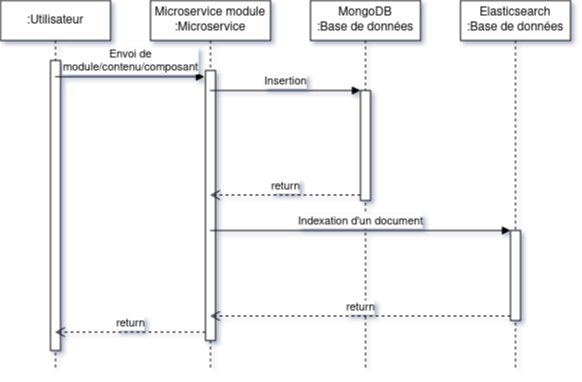

The diagram above was exported from draw.io. Its source (the exported page's mxGraphModel, read from the mxfile embedded in the PNG):
<mxGraphModel dx="1102" dy="608" grid="1" gridSize="10" guides="1" tooltips="1" connect="1" arrows="1" fold="1" page="1" pageScale="1" pageWidth="827" pageHeight="1169" math="0" shadow="0">
  <root>
    <mxCell id="0" />
    <mxCell id="1" parent="0" />
    <mxCell id="_dlL-1ojbGocplUovYjh-1" value=":Utilisateur" style="shape=umlLifeline;perimeter=lifelinePerimeter;whiteSpace=wrap;html=1;container=1;collapsible=0;recursiveResize=0;outlineConnect=0;" vertex="1" parent="1">
      <mxGeometry x="60" y="120" width="110" height="370" as="geometry" />
    </mxCell>
    <mxCell id="_dlL-1ojbGocplUovYjh-8" value="" style="html=1;points=[];perimeter=orthogonalPerimeter;" vertex="1" parent="_dlL-1ojbGocplUovYjh-1">
      <mxGeometry x="50" y="60" width="10" height="290" as="geometry" />
    </mxCell>
    <mxCell id="_dlL-1ojbGocplUovYjh-2" value="&lt;div&gt;Microservice module&lt;/div&gt;&lt;div&gt;:Microservice&lt;br&gt;&lt;/div&gt;" style="shape=umlLifeline;perimeter=lifelinePerimeter;whiteSpace=wrap;html=1;container=1;collapsible=0;recursiveResize=0;outlineConnect=0;" vertex="1" parent="1">
      <mxGeometry x="210" y="120" width="120" height="370" as="geometry" />
    </mxCell>
    <mxCell id="_dlL-1ojbGocplUovYjh-5" value="" style="html=1;points=[];perimeter=orthogonalPerimeter;" vertex="1" parent="_dlL-1ojbGocplUovYjh-2">
      <mxGeometry x="55" y="70" width="10" height="270" as="geometry" />
    </mxCell>
    <mxCell id="_dlL-1ojbGocplUovYjh-3" value="&lt;div&gt;MongoDB&lt;/div&gt;&lt;div&gt;:Base de données&lt;br&gt;&lt;/div&gt;" style="shape=umlLifeline;perimeter=lifelinePerimeter;whiteSpace=wrap;html=1;container=1;collapsible=0;recursiveResize=0;outlineConnect=0;" vertex="1" parent="1">
      <mxGeometry x="370" y="120" width="110" height="370" as="geometry" />
    </mxCell>
    <mxCell id="_dlL-1ojbGocplUovYjh-9" value="" style="html=1;points=[];perimeter=orthogonalPerimeter;" vertex="1" parent="_dlL-1ojbGocplUovYjh-3">
      <mxGeometry x="50" y="90" width="10" height="110" as="geometry" />
    </mxCell>
    <mxCell id="_dlL-1ojbGocplUovYjh-4" value="&lt;div&gt;Elasticsearch&lt;/div&gt;&lt;div&gt;:Base de données&lt;br&gt;&lt;/div&gt;" style="shape=umlLifeline;perimeter=lifelinePerimeter;whiteSpace=wrap;html=1;container=1;collapsible=0;recursiveResize=0;outlineConnect=0;" vertex="1" parent="1">
      <mxGeometry x="520" y="120" width="110" height="370" as="geometry" />
    </mxCell>
    <mxCell id="_dlL-1ojbGocplUovYjh-12" value="" style="html=1;points=[];perimeter=orthogonalPerimeter;" vertex="1" parent="_dlL-1ojbGocplUovYjh-4">
      <mxGeometry x="50" y="230" width="10" height="90" as="geometry" />
    </mxCell>
    <mxCell id="_dlL-1ojbGocplUovYjh-7" value="return" style="html=1;verticalAlign=bottom;endArrow=open;dashed=1;endSize=8;exitX=0;exitY=0.969;rounded=0;exitDx=0;exitDy=0;exitPerimeter=0;" edge="1" source="_dlL-1ojbGocplUovYjh-5" parent="1" target="_dlL-1ojbGocplUovYjh-1">
      <mxGeometry relative="1" as="geometry">
        <mxPoint x="190" y="266" as="targetPoint" />
      </mxGeometry>
    </mxCell>
    <mxCell id="_dlL-1ojbGocplUovYjh-6" value="Envoi de &lt;br&gt;module/contenu/composant" style="html=1;verticalAlign=bottom;endArrow=block;entryX=-0.1;entryY=0.023;rounded=0;entryDx=0;entryDy=0;entryPerimeter=0;" edge="1" target="_dlL-1ojbGocplUovYjh-5" parent="1" source="_dlL-1ojbGocplUovYjh-1">
      <mxGeometry relative="1" as="geometry">
        <mxPoint x="190" y="190" as="sourcePoint" />
      </mxGeometry>
    </mxCell>
    <mxCell id="_dlL-1ojbGocplUovYjh-10" value="Insertion" style="html=1;verticalAlign=bottom;endArrow=block;entryX=0;entryY=0;rounded=0;" edge="1" target="_dlL-1ojbGocplUovYjh-9" parent="1" source="_dlL-1ojbGocplUovYjh-2">
      <mxGeometry relative="1" as="geometry">
        <mxPoint x="350" y="210" as="sourcePoint" />
      </mxGeometry>
    </mxCell>
    <mxCell id="_dlL-1ojbGocplUovYjh-11" value="return" style="html=1;verticalAlign=bottom;endArrow=open;dashed=1;endSize=8;exitX=0;exitY=0.95;rounded=0;" edge="1" source="_dlL-1ojbGocplUovYjh-9" parent="1" target="_dlL-1ojbGocplUovYjh-2">
      <mxGeometry relative="1" as="geometry">
        <mxPoint x="350" y="286" as="targetPoint" />
      </mxGeometry>
    </mxCell>
    <mxCell id="_dlL-1ojbGocplUovYjh-13" value="Indexation d'un document" style="html=1;verticalAlign=bottom;endArrow=block;entryX=0;entryY=0;rounded=0;" edge="1" target="_dlL-1ojbGocplUovYjh-12" parent="1" source="_dlL-1ojbGocplUovYjh-2">
      <mxGeometry relative="1" as="geometry">
        <mxPoint x="500" y="340" as="sourcePoint" />
      </mxGeometry>
    </mxCell>
    <mxCell id="_dlL-1ojbGocplUovYjh-14" value="return" style="html=1;verticalAlign=bottom;endArrow=open;dashed=1;endSize=8;exitX=0;exitY=0.95;rounded=0;" edge="1" source="_dlL-1ojbGocplUovYjh-12" parent="1" target="_dlL-1ojbGocplUovYjh-2">
      <mxGeometry relative="1" as="geometry">
        <mxPoint x="500" y="416" as="targetPoint" />
      </mxGeometry>
    </mxCell>
  </root>
</mxGraphModel>